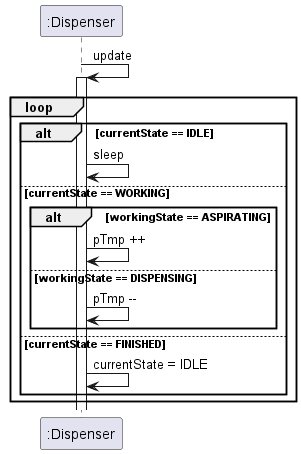

The diagram above was rendered by PlantUML. Its source (embedded in the PNG):
@startuml sequence
participant ":Dispenser"

":Dispenser" -> ":Dispenser" : update
activate ":Dispenser"
loop
    alt currentState == IDLE
        ":Dispenser" -> ":Dispenser" : sleep
    else currentState == WORKING
        alt workingState == ASPIRATING
            ":Dispenser" -> ":Dispenser" : pTmp ++
        else workingState == DISPENSING
            ":Dispenser" -> ":Dispenser" : pTmp --
        end
    else currentState == FINISHED
        ":Dispenser" -> ":Dispenser" : currentState = IDLE
    end
end
@enduml